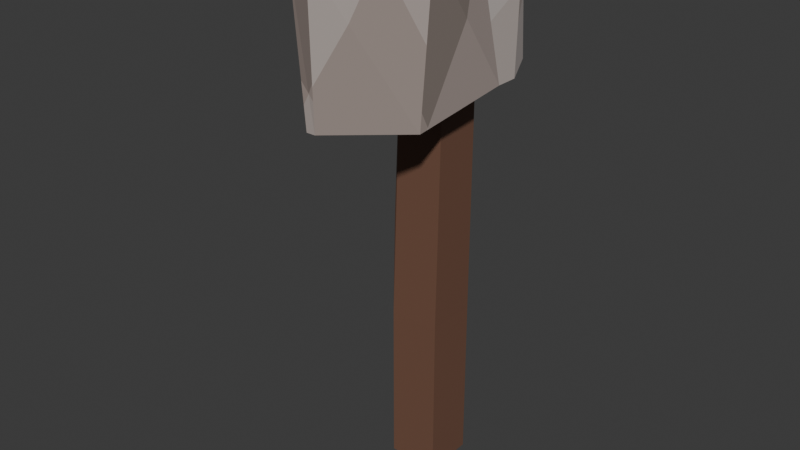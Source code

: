 # Source: stone-ax.blend  (saved by Blender 5.1.29; exported with 4.5.12 LTS)
import bpy
from mathutils import Matrix  # noqa: F401  (used for matrix-valued properties, if any)

bpy.ops.wm.read_factory_settings(use_empty=True)
scene = bpy.context.scene
scene.name = 'Scene'

# ---- collections
col_collection = bpy.data.collections.new('Collection'); scene.collection.children.link(col_collection)

# ---- images (referenced by path relative to the original .blend; pixels are not part of the script)
import os
ASSET_DIR = os.environ.get("B2B_ASSET_DIR", "")  # directory of the original .blend (textures are referenced by path, not embedded)
HERE = os.path.dirname(os.path.abspath(__file__))  # packed textures are extracted next to this script under _unpacked/

def load_image(name, relpath, width, height, colorspace="sRGB"):
    """Load a texture the original file referenced (path relative to the .blend, or extracted next to this script)."""
    p = next((c for c in (os.path.join(HERE, relpath), os.path.join(ASSET_DIR, relpath)) if relpath and os.path.exists(c)), "")
    if p:
        img = bpy.data.images.load(p, check_existing=True)
        img.name = name
    else:  # same state as the original file: an image datablock whose file is absent (Cycles renders it pink)
        img = bpy.data.images.new(name, width, height)
        img.source = "FILE"
        img.filepath = "//" + (relpath or name)
    img.colorspace_settings.name = colorspace
    return img
img_worm_palette_png_002 = load_image('WORM-Palette.png.002', '_unpacked/WORM-Palette.52f920b4.png', 96, 96, 'sRGB')

# ---- materials (node trees are filled in below, after node groups)
mat_worm_002 = bpy.data.materials.new('WORM.002')
mat_worm_002.use_backface_culling_lightprobe_volume = False
mat_worm_002.use_transparent_shadow = False

# ---- material node trees
mat_worm_002.use_nodes = True; mat_worm_002.node_tree.nodes.clear()
_N = mat_worm_002.node_tree.nodes; _L = mat_worm_002.node_tree.links
n0 = _N.new('ShaderNodeBsdfPrincipled'); n0.name = 'Principled BSDF'; n0.location = (10, 300)
n0.distribution = 'GGX'
n0.subsurface_method = 'RANDOM_WALK_SKIN'
n0.inputs[3].default_value = 1.45
n0.inputs[27].default_value = (0.0, 0.0, 0.0, 1.0)
n0.inputs[28].default_value = 1.0
n1 = _N.new('ShaderNodeOutputMaterial'); n1.name = 'Material Output'; n1.location = (300, 300)
n2 = _N.new('ShaderNodeTexImage'); n2.name = 'Image Texture'; n2.location = (-393, 125)
n2.image = img_worm_palette_png_002
n2.interpolation = 'Closest'
_L.new(n0.outputs[0], n1.inputs[0])
_L.new(n2.outputs[0], n0.inputs[0])
n1.is_active_output = True

# ---- world
world_world = bpy.data.worlds.new('World'); scene.world = world_world
world_world.use_nodes = True; world_world.node_tree.nodes.clear()
_N = world_world.node_tree.nodes; _L = world_world.node_tree.links
n0 = _N.new('ShaderNodeOutputWorld'); n0.name = 'World Output'; n0.location = (200, 100)
n1 = _N.new('ShaderNodeBackground'); n1.name = 'Background'; n1.location = (-200, 100)
n1.inputs[0].default_value = (0.05088, 0.05088, 0.05088, 1.0)
_L.new(n1.outputs[0], n0.inputs[0])
n0.is_active_output = True
world_world.color = (0.05088, 0.05088, 0.05088)
world_world.sun_shadow_jitter_overblur = 0.0

# ---- meshes
me_stone_axe_lod_1 = bpy.data.meshes.new('Stone-Axe-LOD-1')
me_stone_axe_lod_1.from_pydata([(0.0475, 0.0475, 4.172e-08), (0.0475, -0.0525, 4.172e-08), (-0.0525, 0.0475, 4.172e-08), (-0.0525, -0.0525, 4.172e-08), (0.0475, 0.0475, 0.3267), (0.0525, 0.0428, 0.9199), (0.0525, -0.0472, 0.9199), (0.0475, -0.0525, 0.3267), (-0.0525, -0.0475, 0.5357), (-0.0525, -0.0475, 0.4443), (-0.0525, 0.0425, 0.5357), (-0.0525, 0.0425, 0.4443), (-0.0375, -0.0472, 0.9199), (-0.0525, -0.0525, 0.3267), (-0.0375, 0.0428, 0.9199), (-0.0525, 0.0475, 0.3267), (0.01018, -0.3111, 0.7861), (0.03532, -0.3421, 1.065), (-0.02422, -0.2901, 0.7861), (-0.02422, -0.2901, 1.065), (0.1076, 0.035, 0.7924), (0.0887, -0.008863, 1.047), (-0.1217, 0.035, 0.7924), (-0.08613, -0.01372, 1.039), (-0.1404, 0.1169, 1.042), (-0.1217, 0.08, 0.7924), (0.1076, 0.08, 0.7924), (0.08951, 0.1147, 1.036), (-0.09672, 0.1497, 1.037), (-0.1089, 0.15, 0.8064), (0.0881, 0.1327, 0.8105), (0.0714, 0.1236, 1.028), (-0.09302, -0.145, 0.7924), (-0.09512, -0.09078, 1.042), (0.09841, -0.165, 0.7644), (0.1141, -0.1564, 1.056), (-0.00702, -0.3111, 0.7861), (-0.004014, -0.3372, 1.065), (0.03131, 0.02231, 1.069), (0.03171, 0.08408, 1.064), (-0.08322, 0.08519, 1.067), (-0.05611, 0.01988, 1.065), (-0.05753, 0.1716, 0.9916), (-0.06487, 0.1717, 0.853), (-0.003521, 0.1807, 0.8463), (-0.002208, 0.1541, 0.9882), (0.04334, 0.1559, 0.9859), (0.05336, 0.1613, 0.8554), (-0.0525, -0.034, 0.522), (-0.0525, -0.034, 0.458), (-0.0525, 0.029, 0.522), (-0.0525, 0.029, 0.458), (0.0475, -0.0025, 4.172e-08), (-0.0525, -0.0025, 4.172e-08), (-0.0525, -0.0025, 0.3267), (-0.0375, -0.002202, 0.9199), (0.0475, -0.0025, 0.3267), (0.0525, -0.002202, 0.9199), (-0.0525, -0.0025, 0.4443), (-0.0525, -0.0025, 0.5357), (-0.0525, -0.0025, 0.458), (-0.0525, -0.0025, 0.522)], [], [(52, 53, 2, 0), (2, 15, 4, 0), (15, 14, 5, 4), (53, 54, 15, 2), (1, 7, 13, 3), (7, 6, 12, 13), (52, 56, 7, 1), (56, 57, 6, 7), (8, 9, 13, 12), (11, 10, 14, 15), (58, 11, 15, 54), (59, 8, 12, 55), (59, 10, 50, 61), (55, 12, 6, 57), (36, 37, 19, 18), (21, 20, 26, 27), (34, 35, 17, 16), (16, 18, 34), (41, 38, 39, 40), (31, 46, 45), (27, 24, 40, 39), (23, 33, 35, 21), (22, 23, 24, 25), (46, 47, 44), (43, 47, 30), (25, 24, 28, 29), (27, 26, 30, 31), (32, 22, 20, 34), (19, 17, 35), (20, 21, 35, 34), (24, 27, 31, 28), (23, 21, 38, 41), (16, 17, 37, 36), (26, 25, 29, 30), (24, 23, 41, 40), (21, 27, 39, 38), (33, 23, 22, 32), (19, 33, 32, 18), (29, 28, 42, 43), (31, 30, 47, 46), (60, 61, 50, 51), (10, 11, 51, 50), (58, 9, 49, 60), (9, 8, 48, 49), (11, 58, 60, 51), (49, 48, 61, 60), (14, 55, 57, 5), (8, 59, 61, 48), (10, 59, 55, 14), (9, 58, 54, 13), (4, 5, 57, 56), (0, 4, 56, 52), (3, 13, 54, 53), (1, 3, 53, 52), (20, 22, 25, 26), (36, 18, 16), (18, 32, 34), (42, 28, 45), (28, 31, 45), (44, 43, 42), (42, 45, 44), (45, 46, 44), (30, 29, 43), (43, 44, 47), (35, 33, 19), (19, 37, 17)])
_uv = me_stone_axe_lod_1.uv_layers.new(name='UVMap')
_uv.uv.foreach_set('vector', [0.3218, 0.8737, 0.3218, 0.8742, 0.3215, 0.8742, 0.3215, 0.8737, 0.3203, 0.871, 0.3203, 0.8691, 0.3209, 0.8691, 0.3209, 0.871, 0.3158, 0.8744, 0.316, 0.8658, 0.3173, 0.8658, 0.3173, 0.8744, 0.3214, 0.871, 0.3214, 0.8691, 0.3217, 0.8691, 0.3217, 0.871, 0.3185, 0.8729, 0.3204, 0.8729, 0.3204, 0.8734, 0.3185, 0.8734, 0.3192, 0.8657, 0.3192, 0.8691, 0.3187, 0.8691, 0.3186, 0.8657, 0.3212, 0.871, 0.3212, 0.8691, 0.3214, 0.8691, 0.3214, 0.871, 0.3212, 0.8691, 0.3212, 0.8725, 0.3209, 0.8725, 0.3209, 0.8691, 0.3218, 0.8704, 0.3218, 0.8698, 0.3218, 0.8691, 0.3218, 0.8724, 0.3163, 0.8713, 0.3163, 0.8703, 0.3164, 0.8661, 0.3164, 0.8725, 0.3198, 0.8741, 0.3195, 0.8741, 0.3195, 0.8734, 0.3198, 0.8734, 0.3178, 0.8687, 0.3183, 0.8687, 0.3183, 0.8736, 0.3178, 0.8736, 0.3174, 0.8712, 0.3174, 0.8715, 0.3173, 0.8714, 0.3173, 0.8712, 0.09502, 0.9162, 0.09502, 0.9175, 0.09248, 0.9175, 0.09248, 0.9162, 0.7843, 0.9211, 0.7875, 0.9144, 0.7891, 0.9162, 0.7851, 0.922, 0.7717, 0.9119, 0.7648, 0.9017, 0.7656, 0.9009, 0.7734, 0.9093, 0.7776, 0.9032, 0.7735, 0.9093, 0.7673, 0.9024, 0.7723, 0.8978, 0.7771, 0.9205, 0.7762, 0.9191, 0.7794, 0.9171, 0.7856, 0.9086, 0.7877, 0.9111, 0.7869, 0.9124, 0.784, 0.9092, 0.7674, 0.9016, 0.7673, 0.8997, 0.7685, 0.9, 0.7782, 0.9157, 0.7757, 0.9194, 0.775, 0.9171, 0.7763, 0.9152, 0.7906, 0.9133, 0.7881, 0.9108, 0.7882, 0.9049, 0.7926, 0.9104, 0.7744, 0.9081, 0.7828, 0.9158, 0.7808, 0.9186, 0.7737, 0.909, 0.7626, 0.9045, 0.763, 0.9004, 0.7647, 0.9015, 0.7648, 0.909, 0.7648, 0.9059, 0.7667, 0.9062, 0.7875, 0.9144, 0.7839, 0.9197, 0.7824, 0.918, 0.7851, 0.9125, 0.7834, 0.9191, 0.7799, 0.9243, 0.7787, 0.9219, 0.7828, 0.9186, 0.7823, 0.899, 0.7882, 0.9049, 0.7856, 0.9086, 0.7794, 0.9014, 0.7831, 0.921, 0.7855, 0.9224, 0.7827, 0.9265, 0.7656, 0.8889, 0.7707, 0.8853, 0.7755, 0.8905, 0.7713, 0.8966, 0.7713, 0.8965, 0.7687, 0.9003, 0.7685, 0.8996, 0.7698, 0.8961, 0.7848, 0.9267, 0.7828, 0.9296, 0.7822, 0.9272, 0.7831, 0.9258, 0.7906, 0.918, 0.794, 0.9115, 0.795, 0.9126, 0.791, 0.9185, 0.7753, 0.9124, 0.7728, 0.9161, 0.7707, 0.9134, 0.7734, 0.9107, 0.7868, 0.9239, 0.7848, 0.9267, 0.7839, 0.9247, 0.7848, 0.9233, 0.7621, 0.9057, 0.7639, 0.9031, 0.765, 0.9056, 0.7642, 0.9069, 0.7758, 0.9059, 0.7769, 0.9044, 0.7854, 0.912, 0.7828, 0.9158, 0.778, 0.9036, 0.7718, 0.8958, 0.777, 0.8925, 0.7819, 0.8978, 0.794, 0.9115, 0.7908, 0.9163, 0.7902, 0.914, 0.7921, 0.9111, 0.7894, 0.9188, 0.7863, 0.9234, 0.7858, 0.921, 0.7876, 0.9183, 0.3181, 0.8394, 0.3181, 0.8397, 0.3179, 0.8397, 0.3179, 0.8394, 0.3173, 0.8721, 0.3173, 0.8727, 0.3172, 0.8726, 0.3172, 0.8722, 0.3173, 0.8712, 0.3173, 0.8715, 0.3172, 0.8714, 0.3172, 0.8712, 0.3179, 0.8731, 0.3179, 0.8736, 0.3179, 0.8735, 0.3179, 0.8731, 0.3177, 0.8715, 0.3177, 0.8712, 0.3177, 0.8712, 0.3177, 0.8714, 0.3163, 0.8379, 0.3163, 0.8383, 0.3161, 0.8383, 0.3161, 0.8379, 0.0912, 0.9149, 0.09248, 0.9149, 0.09248, 0.9175, 0.0912, 0.9175, 0.3174, 0.8712, 0.3174, 0.8715, 0.3174, 0.8715, 0.3174, 0.8713, 0.3193, 0.8686, 0.3199, 0.8686, 0.3199, 0.8735, 0.3193, 0.8735, 0.3198, 0.8688, 0.3198, 0.8686, 0.3205, 0.8686, 0.3205, 0.8689, 0.3158, 0.8736, 0.3192, 0.8737, 0.3192, 0.8739, 0.3158, 0.8739, 0.3212, 0.8676, 0.3212, 0.8657, 0.3215, 0.8657, 0.3215, 0.8676, 0.3212, 0.8729, 0.3212, 0.871, 0.3214, 0.871, 0.3214, 0.8729, 0.3204, 0.8743, 0.3204, 0.8738, 0.3206, 0.8738, 0.3206, 0.8743, 0.7794, 0.9015, 0.785, 0.9079, 0.7843, 0.9088, 0.7787, 0.9025, 0.7784, 0.903, 0.779, 0.9028, 0.7785, 0.9035, 0.7645, 0.9013, 0.7615, 0.8949, 0.7667, 0.8979, 0.7661, 0.8992, 0.7677, 0.8991, 0.7665, 0.9009, 0.7633, 0.8999, 0.7614, 0.9027, 0.7607, 0.8998, 0.7787, 0.9218, 0.7776, 0.9198, 0.7808, 0.9186, 0.7603, 0.8966, 0.7618, 0.8982, 0.7598, 0.9013, 0.7885, 0.9231, 0.7874, 0.9218, 0.7905, 0.9201, 0.7769, 0.9142, 0.7747, 0.9175, 0.7736, 0.9149, 0.787, 0.9136, 0.7871, 0.912, 0.7883, 0.9116, 0.7703, 0.8954, 0.7677, 0.8991, 0.7644, 0.8906, 0.7879, 0.9138, 0.7879, 0.9121, 0.7889, 0.9123])
me_stone_axe_lod_1.materials.append(mat_worm_002)
me_stone_axe_lod_1.update()

# ---- objects
ob_stone_axe_lod_1 = bpy.data.objects.new('Stone-Axe-LOD-1', me_stone_axe_lod_1)

# ---- transforms, parenting, visibility, modifiers, constraints
ob_stone_axe_lod_1.location = (0.0, 0.0, 0.0)

# ---- collection membership
col_collection.objects.link(ob_stone_axe_lod_1)

# ---- scene / render settings (as saved in the file)
scene.frame_start = 1; scene.frame_end = 250; scene.frame_set(1)
scene.render.engine = 'BLENDER_EEVEE_NEXT'
scene.render.bake_bias = 0.0
scene.render.bake_samples = 0
scene.cycles.sampling_pattern = 'TABULATED_SOBOL'
scene.eevee.use_volume_custom_range = False
bpy.context.view_layer.update()

# ---- added for rendering (the .blend has no active camera and no usable light): camera, sun
cam_auto = bpy.data.cameras.new('AutoCamera')
cam_auto.lens = 50.0
cam_auto.sensor_width = 36.0
cam_auto.clip_end = 1000.0
ob_auto_camera = bpy.data.objects.new('AutoCamera', cam_auto)
scene.collection.objects.link(ob_auto_camera)
ob_auto_camera.location = (1.11303, -1.43204, 1.43557)
ob_auto_camera.rotation_euler = (1.09748, -7.21219e-08, 0.694738)
scene.camera = ob_auto_camera
light_auto_sun = bpy.data.lights.new('AutoSun', 'SUN')
light_auto_sun.energy = 3.0
light_auto_sun.angle = 0.0523599
ob_auto_sun = bpy.data.objects.new('AutoSun', light_auto_sun)
scene.collection.objects.link(ob_auto_sun)
ob_auto_sun.rotation_euler = (0.872665, 0.174533, 0.523599)
bpy.context.view_layer.update()
